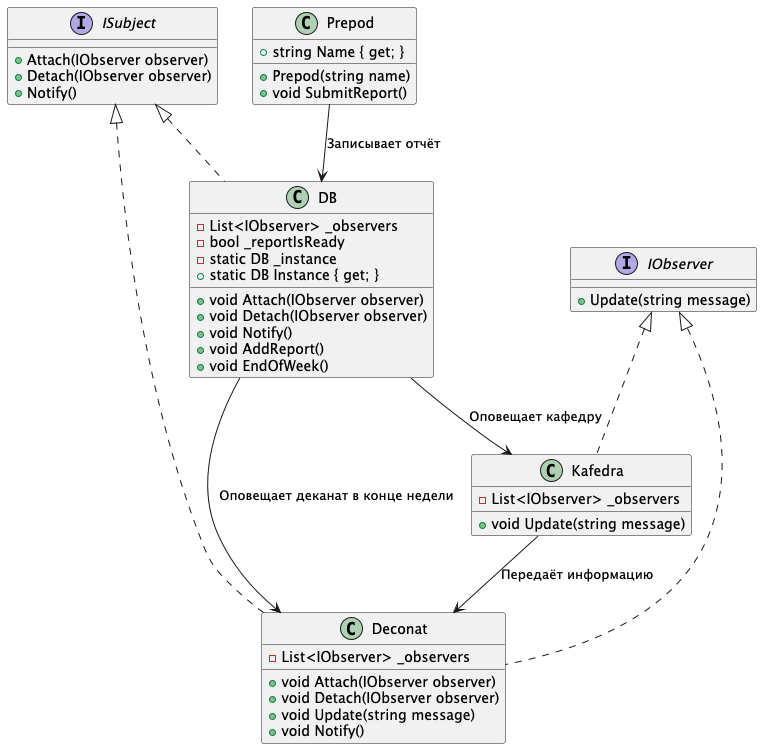

The diagram above was rendered by PlantUML. Its source (embedded in the PNG):
@startuml


interface ISubject {
    + Attach(IObserver observer)
    + Detach(IObserver observer)
    + Notify()
}

interface IObserver {
    + Update(string message)
}

class Prepod {
    + string Name { get; }
    + Prepod(string name)
    + void SubmitReport()
}

class DB implements ISubject {
    - List<IObserver> _observers
    - bool _reportIsReady
    - static DB _instance
    + static DB Instance { get; }
    + void Attach(IObserver observer)
    + void Detach(IObserver observer)
    + void Notify()
    + void AddReport()
    + void EndOfWeek()
}

class Kafedra implements IObserver {
    - List<IObserver> _observers
    + void Update(string message)
}

class Deconat implements IObserver, ISubject {
    - List<IObserver> _observers
    + void Attach(IObserver observer)
    + void Detach(IObserver observer)
    + void Update(string message)
    + void Notify()
}

Prepod --> DB : "Записывает отчёт"
DB --> Kafedra : "Оповещает кафедру"
DB --> Deconat : "Оповещает деканат в конце недели"
Kafedra --> Deconat : "Передаёт информацию"
@enduml